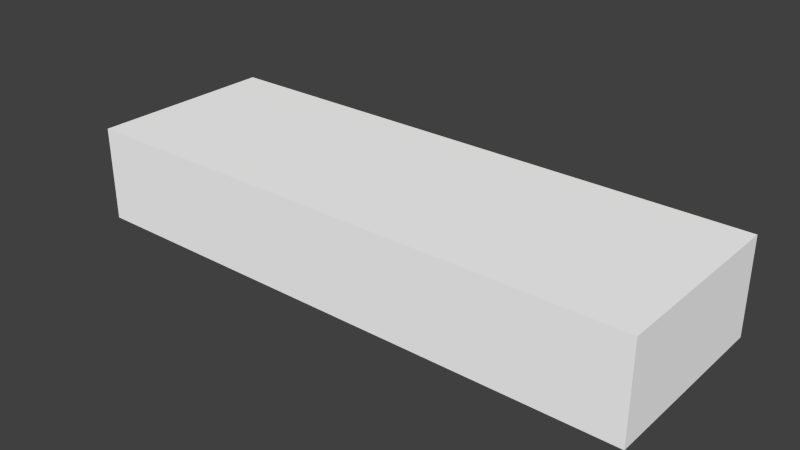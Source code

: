 # Source: labo2.blend  (saved by Blender 2.70.5; exported with 4.5.12 LTS)
import bpy
from mathutils import Matrix  # noqa: F401  (used for matrix-valued properties, if any)

bpy.ops.wm.read_factory_settings(use_empty=True)
scene = bpy.context.scene
scene.name = 'Scene'

# ---- collections
col_collection_1 = bpy.data.collections.new('Collection 1'); scene.collection.children.link(col_collection_1)

# ---- materials (node trees are filled in below, after node groups)
mat_colobotmesh_mat_1 = bpy.data.materials.new('ColobotMesh_mat_1')
mat_colobotmesh_mat_1.alpha_threshold = 0.0
mat_colobotmesh_mat_1.use_transparent_shadow = False
mat_colobotmesh_mat_1.diffuse_color = (1.0, 1.0, 1.0, 1.0)
mat_colobotmesh_mat_1.specular_color = (0.0, 0.0, 0.0)
mat_colobotmesh_mat_1.roughness = 0.5
mat_colobotmesh_mat_2 = bpy.data.materials.new('ColobotMesh_mat_2')
mat_colobotmesh_mat_2.alpha_threshold = 0.0
mat_colobotmesh_mat_2.use_transparent_shadow = False
mat_colobotmesh_mat_2.diffuse_color = (1.0, 1.0, 1.0, 1.0)
mat_colobotmesh_mat_2.specular_color = (0.0, 0.0, 0.0)
mat_colobotmesh_mat_2.roughness = 0.5

# ---- material node trees

# ---- world
world_world = bpy.data.worlds.new('World'); scene.world = world_world
world_world.color = (0.05088, 0.05088, 0.05088)
world_world.use_sun_shadow = False
world_world.sun_shadow_jitter_overblur = 0.0
world_world.cycles.sampling_method = 'MANUAL'
world_world.cycles.sample_map_resolution = 256

# ---- meshes
me_colobotmesh = bpy.data.meshes.new('ColobotMesh_')
me_colobotmesh.from_pydata([(-0.9852, 1.007, -2.0), (11.01, 1.007, 2.0), (-0.9852, 1.007, 2.0), (-0.9852, -0.9933, 2.0), (11.01, -0.9933, 2.0), (11.01, 1.007, -2.0), (11.01, -0.9933, -2.0), (-0.9852, -0.9933, -2.0)], [], [(1, 2, 3), (3, 4, 1), (5, 6, 7), (7, 0, 5), (6, 4, 3), (3, 7, 6), (5, 1, 4), (4, 6, 5), (0, 2, 1), (1, 5, 0), (7, 3, 2), (2, 0, 7)])
me_colobotmesh.polygons.foreach_set('material_index', [0, 0, 0, 0, 1, 1, 0, 0, 1, 1, 0, 0])
_uv = me_colobotmesh.uv_layers.new(name='UV_1')
_uv.uv.foreach_set('vector', [0.748, 0.248, 0.502, 0.248, 0.502, 0.166, 0.502, 0.166, 0.748, 0.166, 0.748, 0.248, 0.748, 0.248, 0.748, 0.166, 0.502, 0.166, 0.502, 0.166, 0.502, 0.248, 0.748, 0.248, 0.8418, 0.9993, 0.8418, 0.9407, 0.5957, 0.9407, 0.5957, 0.9407, 0.5957, 0.9993, 0.8418, 0.9993, 0.752, 0.248, 0.834, 0.248, 0.834, 0.166, 0.834, 0.166, 0.752, 0.166, 0.752, 0.248, 0.5957, 0.9971, 0.5957, 0.9385, 0.8418, 0.9385, 0.8418, 0.9385, 0.8418, 0.9971, 0.5957, 0.9971, 0.752, 0.166, 0.834, 0.166, 0.834, 0.248, 0.834, 0.248, 0.752, 0.248, 0.752, 0.166])
_uv.active_render = True
_uv = me_colobotmesh.uv_layers.new(name='UV_2')
_uv.uv.foreach_set('vector', [1.0, 1.0, -2.447e-09, 1.0, -2.447e-09, 0.0, -2.447e-09, 0.0, 1.0, 0.0, 1.0, 1.0, 1.0, 1.0, 1.0, 0.0, -2.447e-09, 0.0, -2.447e-09, 0.0, -2.447e-09, 1.0, 1.0, 1.0, 1.0, 0.0, 1.0, 1.0, -2.447e-09, 1.0, -2.447e-09, 1.0, -2.447e-09, 0.0, 1.0, 0.0, 0.0, 1.0, 1.0, 1.0, 1.0, 0.0, 1.0, 0.0, 0.0, 0.0, 0.0, 1.0, -2.447e-09, 0.0, -2.447e-09, 1.0, 1.0, 1.0, 1.0, 1.0, 1.0, 0.0, -2.447e-09, 0.0, 0.0, 0.0, 1.0, 0.0, 1.0, 1.0, 1.0, 1.0, 0.0, 1.0, 0.0, 0.0])
me_colobotmesh.materials.append(mat_colobotmesh_mat_1)
me_colobotmesh.materials.append(mat_colobotmesh_mat_2)
me_colobotmesh.use_remesh_preserve_volume = False
me_colobotmesh.use_remesh_preserve_attributes = False
me_colobotmesh.use_mirror_vertex_groups = False
me_colobotmesh.update()

# ---- objects
ob_colobotmesh_1 = bpy.data.objects.new('ColobotMesh_1', me_colobotmesh)

# ---- transforms, parenting, visibility, modifiers, constraints
ob_colobotmesh_1.location = (0.0, 0.0, 0.0)
ob_colobotmesh_1.rotation_euler = (1.571, 0.0, 0.0)
ob_colobotmesh_1.lineart.crease_threshold = 0.0

# ---- collection membership
col_collection_1.objects.link(ob_colobotmesh_1)

# ---- scene / render settings (as saved in the file)
scene.frame_start = 1; scene.frame_end = 250; scene.frame_set(1)
scene.render.engine = 'BLENDER_EEVEE_NEXT'
scene.render.resolution_percentage = 50
scene.render.dither_intensity = 0.0
scene.cycles.use_denoising = False
scene.cycles.samples = 10
scene.cycles.sampling_pattern = 'TABULATED_SOBOL'
scene.cycles.light_sampling_threshold = 0.0
scene.cycles.use_adaptive_sampling = False
scene.cycles.use_light_tree = False
scene.cycles.blur_glossy = 0.0
scene.cycles.volume_bounces = 1
scene.cycles.pixel_filter_type = 'GAUSSIAN'
scene.cycles.sample_clamp_indirect = 0.0
scene.view_settings.view_transform = 'Standard'
bpy.context.view_layer.update()

# ---- added for rendering (the .blend has no active camera and no usable light): camera, sun
cam_auto = bpy.data.cameras.new('AutoCamera')
cam_auto.lens = 50.0
cam_auto.sensor_width = 36.0
cam_auto.clip_end = 1000.0
ob_auto_camera = bpy.data.objects.new('AutoCamera', cam_auto)
scene.collection.objects.link(ob_auto_camera)
ob_auto_camera.location = (16.8635, -14.2184, 9.48566)
ob_auto_camera.rotation_euler = (1.09748, -7.21219e-08, 0.694738)
scene.camera = ob_auto_camera
light_auto_sun = bpy.data.lights.new('AutoSun', 'SUN')
light_auto_sun.energy = 3.0
light_auto_sun.angle = 0.0523599
ob_auto_sun = bpy.data.objects.new('AutoSun', light_auto_sun)
scene.collection.objects.link(ob_auto_sun)
ob_auto_sun.rotation_euler = (0.872665, 0.174533, 0.523599)
bpy.context.view_layer.update()
